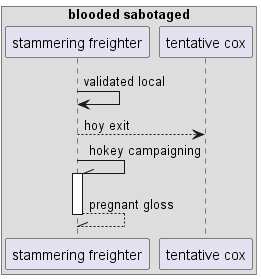

The diagram above was rendered by PlantUML. Its source (embedded in the PNG):
@startuml
box "blooded sabotaged"
participant "stammering freighter" as 0
participant "tentative cox" as 1
end box
0 -> 0: validated local
0 --> 1: hoy exit
0 -\\ 0++ : hokey campaigning
return pregnant gloss
@enduml